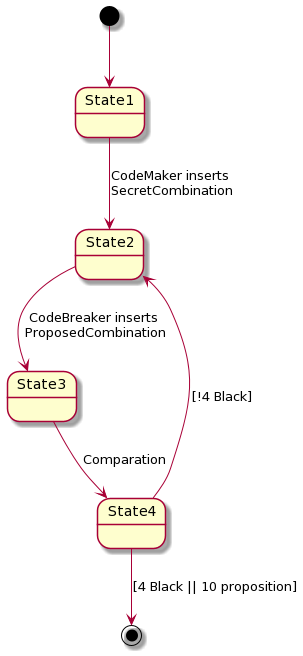

The diagram above was rendered by PlantUML. Its source (embedded in the PNG):
@startuml
[*] --> State1
State1 --> State2 : CodeMaker inserts \nSecretCombination
State2 --> State3 : CodeBreaker inserts \nProposedCombination
State3 --> State4 : Comparation
State4 --> State2 : [!4 Black]
State4 --> [*] : [4 Black || 10 proposition]
@enduml